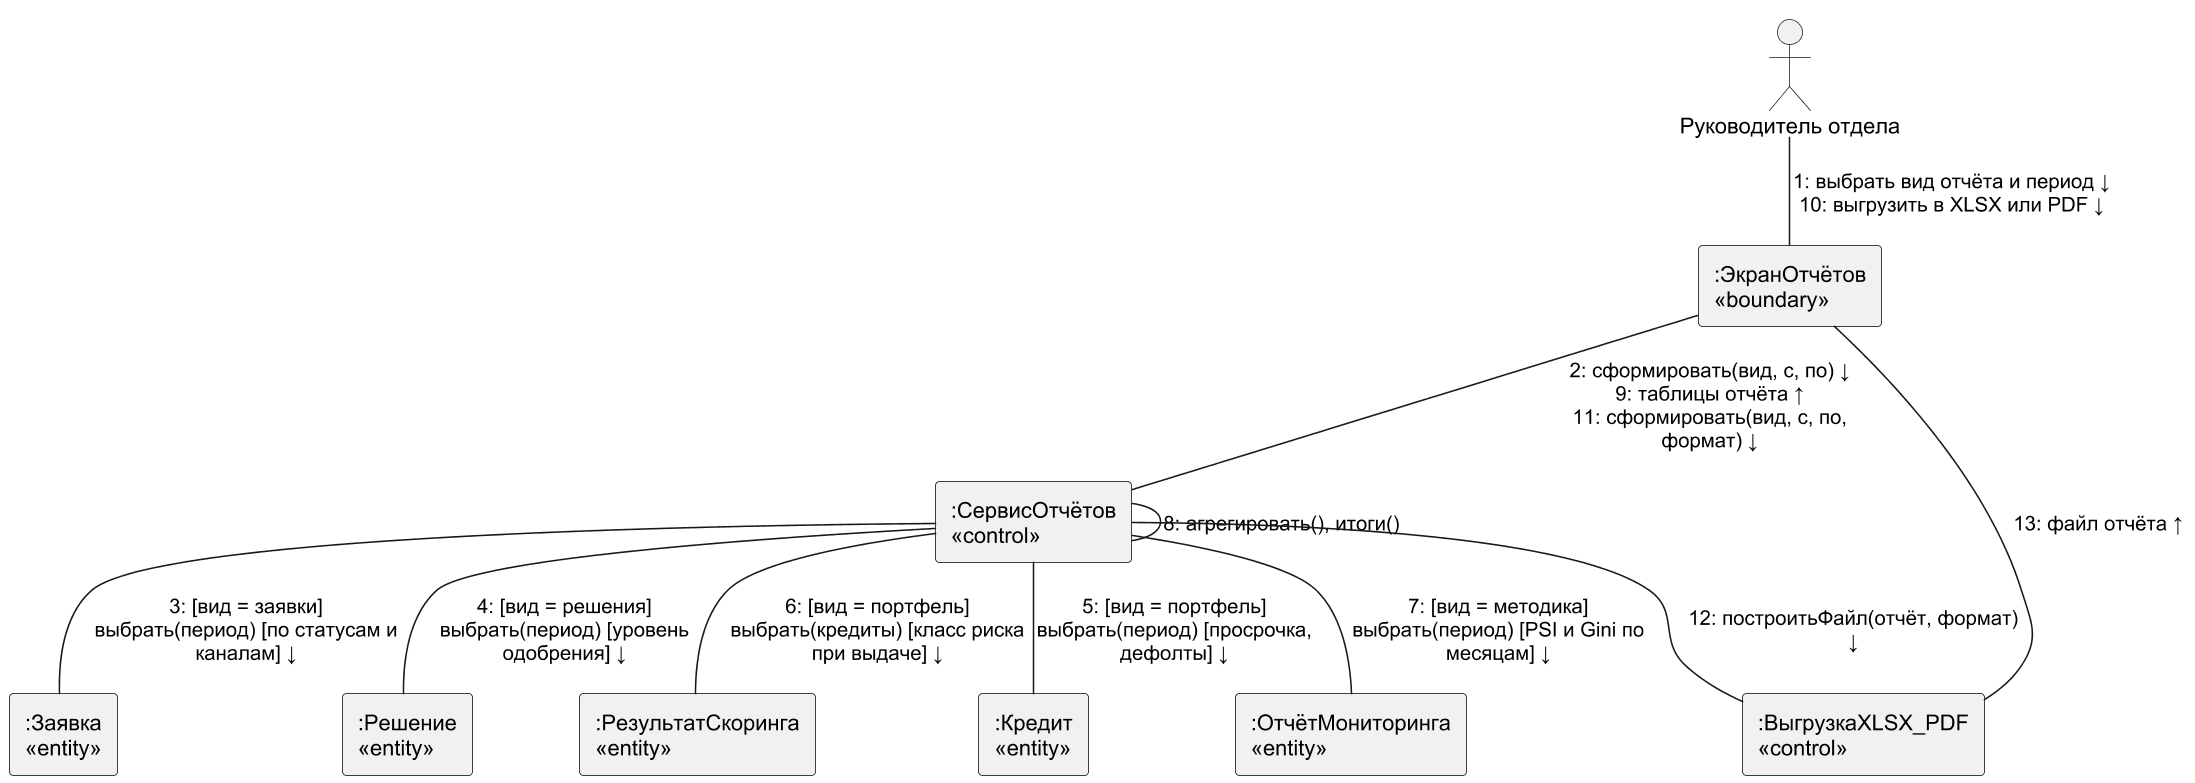

The diagram above was rendered by PlantUML. Its source (embedded in the PNG):
@startuml
!pragma layout smetana
skinparam dpi 150
skinparam defaultFontName Arial
skinparam shadowing false
skinparam monochrome true
skinparam rectangle {
 BorderColor black
}
actor "Руководитель отдела" as HD
rectangle ":ЭкранОтчётов\n«boundary»" as UI
rectangle ":СервисОтчётов\n«control»" as S
rectangle ":Заявка\n«entity»" as AP
rectangle ":Решение\n«entity»" as D
rectangle ":РезультатСкоринга\n«entity»" as R
rectangle ":Кредит\n«entity»" as LN
rectangle ":ОтчётМониторинга\n«entity»" as MR
rectangle ":ВыгрузкаXLSX_PDF\n«control»" as X
HD -- UI : "1: выбрать вид отчёта и период ↓\n10: выгрузить в XLSX или PDF ↓"
UI -- S : "2: сформировать(вид, с, по) ↓\n9: таблицы отчёта ↑\n11: сформировать(вид, с, по,\nформат) ↓"
S -- AP : "3: [вид = заявки]\nвыбрать(период) [по статусам и\nканалам] ↓"
S -- D : "4: [вид = решения]\nвыбрать(период) [уровень\nодобрения] ↓"
S -- LN : "5: [вид = портфель]\nвыбрать(период) [просрочка,\nдефолты] ↓"
S -- R : "6: [вид = портфель]\nвыбрать(кредиты) [класс риска\nпри выдаче] ↓"
S -- MR : "7: [вид = методика]\nвыбрать(период) [PSI и Gini по\nмесяцам] ↓"
S -- S : "8: агрегировать(), итоги()"
S -- X : "12: построитьФайл(отчёт, формат)\n↓"
UI -- X : "13: файл отчёта ↑"
@enduml